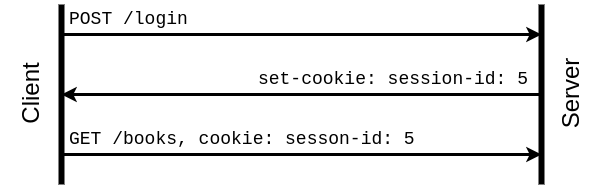

The diagram above was exported from draw.io. Its source (the exported page's mxGraphModel, read from the mxfile embedded in the PNG):
<mxGraphModel dx="356" dy="203" grid="1" gridSize="10" guides="1" tooltips="1" connect="1" arrows="1" fold="1" page="1" pageScale="1" pageWidth="827" pageHeight="1169" math="0" shadow="0">
  <root>
    <mxCell id="0" />
    <mxCell id="1" parent="0" />
    <mxCell id="GIp3BmplKy6asdH5p5e0-1" value="" style="endArrow=none;html=1;rounded=0;strokeWidth=2;" edge="1" parent="1">
      <mxGeometry width="50" height="50" relative="1" as="geometry">
        <mxPoint x="290" y="300" as="sourcePoint" />
        <mxPoint x="290" y="240" as="targetPoint" />
      </mxGeometry>
    </mxCell>
    <mxCell id="GIp3BmplKy6asdH5p5e0-2" value="" style="endArrow=none;html=1;rounded=0;strokeWidth=2;" edge="1" parent="1">
      <mxGeometry width="50" height="50" relative="1" as="geometry">
        <mxPoint x="130" y="300" as="sourcePoint" />
        <mxPoint x="130" y="240" as="targetPoint" />
      </mxGeometry>
    </mxCell>
    <mxCell id="GIp3BmplKy6asdH5p5e0-3" value="Server" style="text;html=1;strokeColor=none;fillColor=none;align=center;verticalAlign=middle;whiteSpace=wrap;rounded=0;fontSize=8;rotation=-90;" vertex="1" parent="1">
      <mxGeometry x="270" y="260" width="60" height="20" as="geometry" />
    </mxCell>
    <mxCell id="GIp3BmplKy6asdH5p5e0-4" value="Client" style="text;html=1;strokeColor=none;fillColor=none;align=center;verticalAlign=middle;whiteSpace=wrap;rounded=0;fontSize=8;rotation=-90;" vertex="1" parent="1">
      <mxGeometry x="90" y="260" width="60" height="20" as="geometry" />
    </mxCell>
    <mxCell id="GIp3BmplKy6asdH5p5e0-5" value="" style="endArrow=classic;html=1;rounded=0;endSize=2;startSize=2;" edge="1" parent="1">
      <mxGeometry width="50" height="50" relative="1" as="geometry">
        <mxPoint x="130" y="250" as="sourcePoint" />
        <mxPoint x="290" y="250" as="targetPoint" />
      </mxGeometry>
    </mxCell>
    <mxCell id="GIp3BmplKy6asdH5p5e0-6" value="" style="endArrow=classic;html=1;rounded=0;endSize=2;startSize=2;" edge="1" parent="1">
      <mxGeometry width="50" height="50" relative="1" as="geometry">
        <mxPoint x="290" y="270" as="sourcePoint" />
        <mxPoint x="130" y="270" as="targetPoint" />
      </mxGeometry>
    </mxCell>
    <mxCell id="GIp3BmplKy6asdH5p5e0-7" value="" style="endArrow=classic;html=1;rounded=0;endSize=2;startSize=2;" edge="1" parent="1">
      <mxGeometry width="50" height="50" relative="1" as="geometry">
        <mxPoint x="130" y="290" as="sourcePoint" />
        <mxPoint x="290" y="290" as="targetPoint" />
      </mxGeometry>
    </mxCell>
    <mxCell id="GIp3BmplKy6asdH5p5e0-8" value="&lt;font style=&quot;font-size: 6px;&quot; face=&quot;Courier New&quot;&gt;POST /login&lt;/font&gt;" style="text;html=1;strokeColor=none;fillColor=none;align=left;verticalAlign=middle;whiteSpace=wrap;rounded=0;fontSize=6;spacing=3;" vertex="1" parent="1">
      <mxGeometry x="130" y="242" width="60" height="6" as="geometry" />
    </mxCell>
    <mxCell id="GIp3BmplKy6asdH5p5e0-10" value="&lt;font style=&quot;font-size: 6px;&quot; face=&quot;Courier New&quot;&gt;set-cookie: session-id: 5&lt;/font&gt;" style="text;html=1;strokeColor=none;fillColor=none;align=right;verticalAlign=middle;whiteSpace=wrap;rounded=0;fontSize=6;spacing=4;" vertex="1" parent="1">
      <mxGeometry x="150" y="265" width="140" as="geometry" />
    </mxCell>
    <mxCell id="GIp3BmplKy6asdH5p5e0-11" value="&lt;font style=&quot;font-size: 6px;&quot; face=&quot;Courier New&quot;&gt;GET /books, cookie: sesson-id: 5&lt;/font&gt;" style="text;html=1;strokeColor=none;fillColor=none;align=left;verticalAlign=middle;whiteSpace=wrap;rounded=0;fontSize=6;spacing=3;" vertex="1" parent="1">
      <mxGeometry x="130" y="282" width="140" height="6" as="geometry" />
    </mxCell>
  </root>
</mxGraphModel>